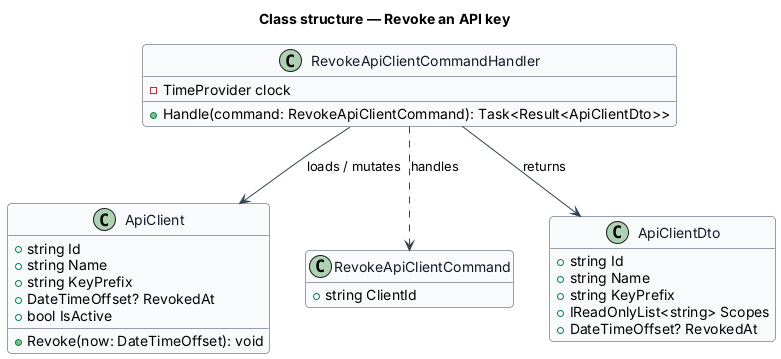

The diagram above was rendered by PlantUML. Its source (embedded in the PNG):
@startuml
skinparam backgroundColor #FFFFFF
skinparam shadowing false
skinparam roundcorner 8
skinparam defaultFontName Arial
skinparam ArrowColor #344054
skinparam class {
  BorderColor #344054
  FontColor #101828
  BackgroundColor #F9FAFB
}
hide empty members
title Class structure — Revoke an API key

class ApiClient {
  +string Id
  +string Name
  +string KeyPrefix
  +DateTimeOffset? RevokedAt
  +bool IsActive
  +Revoke(now: DateTimeOffset): void
}
class RevokeApiClientCommand {
  +string ClientId
}
class RevokeApiClientCommandHandler {
  -TimeProvider clock
  +Handle(command: RevokeApiClientCommand): Task<Result<ApiClientDto>>
}
class ApiClientDto {
  +string Id
  +string Name
  +string KeyPrefix
  +IReadOnlyList<string> Scopes
  +DateTimeOffset? RevokedAt
}
RevokeApiClientCommandHandler ..> RevokeApiClientCommand : handles
RevokeApiClientCommandHandler --> ApiClient : loads / mutates
RevokeApiClientCommandHandler --> ApiClientDto : returns
@enduml